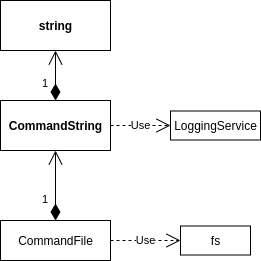

The diagram above was exported from draw.io. Its source (the exported page's mxGraphModel, read from the mxfile embedded in the PNG):
<mxGraphModel dx="734" dy="449" grid="1" gridSize="10" guides="1" tooltips="1" connect="1" arrows="1" fold="1" page="1" pageScale="1" pageWidth="850" pageHeight="1100" math="0" shadow="0">
  <root>
    <mxCell id="0" />
    <mxCell id="1" parent="0" />
    <mxCell id="6" value="CommandFile" style="html=1;" parent="1" vertex="1">
      <mxGeometry x="340" y="260" width="110" height="40" as="geometry" />
    </mxCell>
    <mxCell id="7" value="LoggingService" style="html=1;" parent="1" vertex="1">
      <mxGeometry x="510" y="150.5" width="90" height="29" as="geometry" />
    </mxCell>
    <mxCell id="8" value="fs" style="html=1;" parent="1" vertex="1">
      <mxGeometry x="520" y="265.5" width="70" height="29" as="geometry" />
    </mxCell>
    <mxCell id="11" value="&lt;b&gt;CommandString&lt;/b&gt;" style="html=1;" parent="1" vertex="1">
      <mxGeometry x="340" y="140" width="110" height="50" as="geometry" />
    </mxCell>
    <mxCell id="19" value="1" style="endArrow=open;html=1;endSize=12;startArrow=diamondThin;startSize=14;startFill=1;edgeStyle=orthogonalEdgeStyle;align=left;verticalAlign=bottom;entryX=0.5;entryY=1;entryDx=0;entryDy=0;exitX=0.5;exitY=0;exitDx=0;exitDy=0;" parent="1" source="6" target="11" edge="1">
      <mxGeometry x="-0.6667" y="15" relative="1" as="geometry">
        <mxPoint x="410" y="230" as="sourcePoint" />
        <mxPoint x="430" y="240" as="targetPoint" />
        <mxPoint as="offset" />
      </mxGeometry>
    </mxCell>
    <mxCell id="21" value="Use" style="endArrow=open;endSize=12;dashed=1;html=1;entryX=0;entryY=0.5;entryDx=0;entryDy=0;exitX=1;exitY=0.5;exitDx=0;exitDy=0;" parent="1" source="11" target="7" edge="1">
      <mxGeometry width="160" relative="1" as="geometry">
        <mxPoint x="290" y="355" as="sourcePoint" />
        <mxPoint x="360" y="355" as="targetPoint" />
      </mxGeometry>
    </mxCell>
    <mxCell id="22" value="Use" style="endArrow=open;endSize=12;dashed=1;html=1;entryX=0;entryY=0.5;entryDx=0;entryDy=0;exitX=1;exitY=0.5;exitDx=0;exitDy=0;" parent="1" source="6" target="8" edge="1">
      <mxGeometry width="160" relative="1" as="geometry">
        <mxPoint x="350" y="170" as="sourcePoint" />
        <mxPoint x="230" y="361" as="targetPoint" />
      </mxGeometry>
    </mxCell>
    <mxCell id="23" value="&lt;b&gt;string&lt;/b&gt;" style="html=1;" parent="1" vertex="1">
      <mxGeometry x="340" y="40" width="110" height="50" as="geometry" />
    </mxCell>
    <mxCell id="24" value="1" style="endArrow=open;html=1;endSize=12;startArrow=diamondThin;startSize=14;startFill=1;edgeStyle=orthogonalEdgeStyle;align=left;verticalAlign=bottom;entryX=0.5;entryY=1;entryDx=0;entryDy=0;exitX=0.5;exitY=0;exitDx=0;exitDy=0;" parent="1" source="11" target="23" edge="1">
      <mxGeometry x="-0.6667" y="15" relative="1" as="geometry">
        <mxPoint x="405" y="270" as="sourcePoint" />
        <mxPoint x="405" y="200" as="targetPoint" />
        <mxPoint as="offset" />
      </mxGeometry>
    </mxCell>
  </root>
</mxGraphModel>